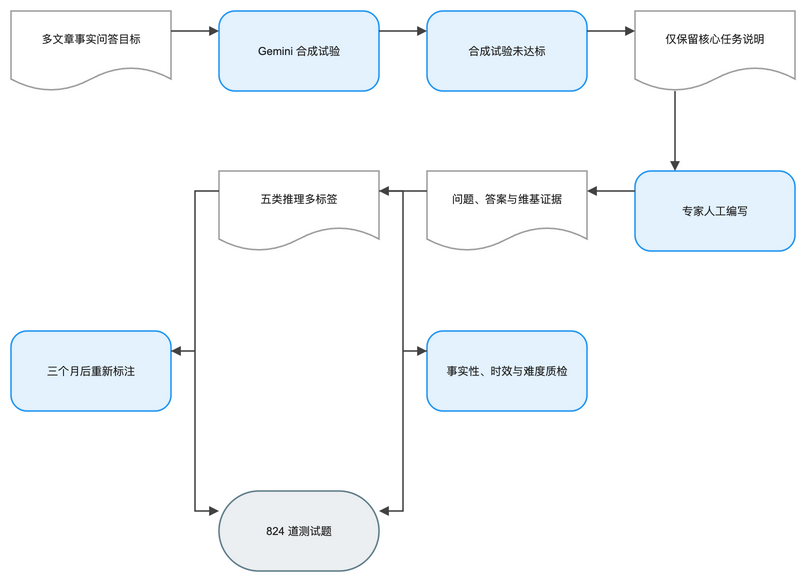

The diagram above was exported from draw.io. Its source (the exported page's mxGraphModel, read from the mxfile embedded in the PNG):
<mxGraphModel dx="1120" dy="720" grid="1" gridSize="8" guides="1" tooltips="1" connect="1" arrows="1" fold="1" page="1" pageScale="1" pageWidth="848" pageHeight="664" math="1" background="#FFFFFF">
  <root>
    <mxCell id="0" />
    <mxCell id="1" parent="0" />
    <mxCell id="2" value="多文章事实问答目标" style="shape=document;boundedLbl=1;html=1;whiteSpace=wrap;fillColor=#FFFFFF;strokeColor=#9E9E9E;strokeWidth=1.5;fontColor=#212121;fontSize=11;fontFamily=Arial, Helvetica, sans-serif;verticalAlign=middle;align=center" vertex="1" parent="1">
      <mxGeometry x="-16" y="24" width="160" height="80" as="geometry" />
    </mxCell>
    <mxCell id="3" value="Gemini 合成试验" style="rounded=1;arcSize=20;html=1;whiteSpace=wrap;fillColor=#E3F2FD;strokeColor=#2196F3;strokeWidth=1.5;fontColor=#212121;fontSize=11;fontFamily=Arial, Helvetica, sans-serif;verticalAlign=middle;align=center" vertex="1" parent="1">
      <mxGeometry x="192" y="24" width="160" height="80" as="geometry" />
    </mxCell>
    <mxCell id="4" value="合成试验未达标" style="rounded=1;arcSize=20;html=1;whiteSpace=wrap;fillColor=#E3F2FD;strokeColor=#2196F3;strokeWidth=1.5;fontColor=#212121;fontSize=11;fontFamily=Arial, Helvetica, sans-serif;verticalAlign=middle;align=center" vertex="1" parent="1">
      <mxGeometry x="400" y="24" width="160" height="80" as="geometry" />
    </mxCell>
    <mxCell id="5" value="仅保留核心任务说明" style="shape=document;boundedLbl=1;html=1;whiteSpace=wrap;fillColor=#FFFFFF;strokeColor=#9E9E9E;strokeWidth=1.5;fontColor=#212121;fontSize=11;fontFamily=Arial, Helvetica, sans-serif;verticalAlign=middle;align=center" vertex="1" parent="1">
      <mxGeometry x="608" y="24" width="160" height="80" as="geometry" />
    </mxCell>
    <mxCell id="6" value="专家人工编写" style="rounded=1;arcSize=20;html=1;whiteSpace=wrap;fillColor=#E3F2FD;strokeColor=#2196F3;strokeWidth=1.5;fontColor=#212121;fontSize=11;fontFamily=Arial, Helvetica, sans-serif;verticalAlign=middle;align=center" vertex="1" parent="1">
      <mxGeometry x="608" y="184" width="160" height="80" as="geometry" />
    </mxCell>
    <mxCell id="7" value="问题、答案与维基证据" style="shape=document;boundedLbl=1;html=1;whiteSpace=wrap;fillColor=#FFFFFF;strokeColor=#9E9E9E;strokeWidth=1.5;fontColor=#212121;fontSize=11;fontFamily=Arial, Helvetica, sans-serif;verticalAlign=middle;align=center" vertex="1" parent="1">
      <mxGeometry x="400" y="184" width="160" height="80" as="geometry" />
    </mxCell>
    <mxCell id="8" value="五类推理多标签" style="shape=document;boundedLbl=1;html=1;whiteSpace=wrap;fillColor=#FFFFFF;strokeColor=#9E9E9E;strokeWidth=1.5;fontColor=#212121;fontSize=11;fontFamily=Arial, Helvetica, sans-serif;verticalAlign=middle;align=center" vertex="1" parent="1">
      <mxGeometry x="192" y="184" width="160" height="80" as="geometry" />
    </mxCell>
    <mxCell id="9" value="三个月后重新标注" style="rounded=1;arcSize=20;html=1;whiteSpace=wrap;fillColor=#E3F2FD;strokeColor=#2196F3;strokeWidth=1.5;fontColor=#212121;fontSize=11;fontFamily=Arial, Helvetica, sans-serif;verticalAlign=middle;align=center" vertex="1" parent="1">
      <mxGeometry x="-16" y="344" width="160" height="80" as="geometry" />
    </mxCell>
    <mxCell id="10" value="事实性、时效与难度质检" style="rounded=1;arcSize=20;html=1;whiteSpace=wrap;fillColor=#E3F2FD;strokeColor=#2196F3;strokeWidth=1.5;fontColor=#212121;fontSize=11;fontFamily=Arial, Helvetica, sans-serif;verticalAlign=middle;align=center" vertex="1" parent="1">
      <mxGeometry x="400" y="344" width="160" height="80" as="geometry" />
    </mxCell>
    <mxCell id="11" value="824 道测试题" style="rounded=1;arcSize=50;html=1;whiteSpace=wrap;fillColor=#ECEFF1;strokeColor=#607D8B;strokeWidth=1.5;fontColor=#212121;fontSize=11;fontFamily=Arial, Helvetica, sans-serif;verticalAlign=middle;align=center" vertex="1" parent="1">
      <mxGeometry x="192" y="504" width="160" height="80" as="geometry" />
    </mxCell>
    <mxCell id="12" value="" style="edgeStyle=orthogonalEdgeStyle;rounded=0;orthogonalLoop=1;jettySize=auto;html=1;strokeColor=#424242;strokeWidth=1.5;endArrow=block;endFill=1;exitX=1;exitY=0.25;exitDx=0;exitDy=0;entryX=0;entryY=0.25;entryDx=0;entryDy=0;jumpStyle=arc;jumpSize=8" edge="1" parent="1" source="2" target="3">
      <mxGeometry relative="1" as="geometry" />
    </mxCell>
    <mxCell id="13" value="" style="edgeStyle=orthogonalEdgeStyle;rounded=0;orthogonalLoop=1;jettySize=auto;html=1;strokeColor=#424242;strokeWidth=1.5;endArrow=block;endFill=1;exitX=1;exitY=0.25;exitDx=0;exitDy=0;entryX=0;entryY=0.25;entryDx=0;entryDy=0;jumpStyle=arc;jumpSize=8" edge="1" parent="1" source="3" target="4">
      <mxGeometry relative="1" as="geometry" />
    </mxCell>
    <mxCell id="14" value="" style="edgeStyle=orthogonalEdgeStyle;rounded=0;orthogonalLoop=1;jettySize=auto;html=1;strokeColor=#424242;strokeWidth=1.5;endArrow=block;endFill=1;exitX=1;exitY=0.25;exitDx=0;exitDy=0;entryX=0;entryY=0.25;entryDx=0;entryDy=0;jumpStyle=arc;jumpSize=8" edge="1" parent="1" source="4" target="5">
      <mxGeometry relative="1" as="geometry" />
    </mxCell>
    <mxCell id="15" value="" style="edgeStyle=orthogonalEdgeStyle;rounded=0;orthogonalLoop=1;jettySize=auto;html=1;strokeColor=#424242;strokeWidth=1.5;endArrow=block;endFill=1;exitX=0.25;exitY=1;exitDx=0;exitDy=0;entryX=0.25;entryY=0;entryDx=0;entryDy=0;jumpStyle=arc;jumpSize=8" edge="1" parent="1" source="5" target="6">
      <mxGeometry relative="1" as="geometry" />
    </mxCell>
    <mxCell id="16" value="" style="edgeStyle=orthogonalEdgeStyle;rounded=0;orthogonalLoop=1;jettySize=auto;html=1;strokeColor=#424242;strokeWidth=1.5;endArrow=block;endFill=1;exitX=0;exitY=0.25;exitDx=0;exitDy=0;entryX=1;entryY=0.25;entryDx=0;entryDy=0;jumpStyle=arc;jumpSize=8" edge="1" parent="1" source="6" target="7">
      <mxGeometry relative="1" as="geometry" />
    </mxCell>
    <mxCell id="17" value="" style="edgeStyle=orthogonalEdgeStyle;rounded=0;orthogonalLoop=1;jettySize=auto;html=1;strokeColor=#424242;strokeWidth=1.5;endArrow=block;endFill=1;exitX=0;exitY=0.25;exitDx=0;exitDy=0;entryX=1;entryY=0.25;entryDx=0;entryDy=0;jumpStyle=arc;jumpSize=8" edge="1" parent="1" source="7" target="8">
      <mxGeometry relative="1" as="geometry" />
    </mxCell>
    <mxCell id="18" value="" style="edgeStyle=orthogonalEdgeStyle;rounded=0;orthogonalLoop=1;jettySize=auto;html=1;strokeColor=#424242;strokeWidth=1.5;endArrow=block;endFill=1;exitX=0;exitY=0.25;exitDx=0;exitDy=0;entryX=1;entryY=0.25;entryDx=0;entryDy=0;jumpStyle=arc;jumpSize=8" edge="1" parent="1" source="8" target="9">
      <mxGeometry relative="1" as="geometry" />
    </mxCell>
    <mxCell id="19" value="" style="edgeStyle=orthogonalEdgeStyle;rounded=0;orthogonalLoop=1;jettySize=auto;html=1;strokeColor=#424242;strokeWidth=1.5;endArrow=block;endFill=1;exitX=1;exitY=0.25;exitDx=0;exitDy=0;entryX=0;entryY=0.25;entryDx=0;entryDy=0;jumpStyle=arc;jumpSize=8" edge="1" parent="1" source="8" target="10">
      <mxGeometry relative="1" as="geometry" />
    </mxCell>
    <mxCell id="20" value="" style="edgeStyle=orthogonalEdgeStyle;rounded=0;orthogonalLoop=1;jettySize=auto;html=1;strokeColor=#424242;strokeWidth=1.5;endArrow=block;endFill=1;exitX=1;exitY=0.25;exitDx=0;exitDy=0;entryX=0;entryY=0.25;entryDx=0;entryDy=0;jumpStyle=arc;jumpSize=8" edge="1" parent="1" source="9" target="11">
      <mxGeometry relative="1" as="geometry" />
    </mxCell>
    <mxCell id="21" value="" style="edgeStyle=orthogonalEdgeStyle;rounded=0;orthogonalLoop=1;jettySize=auto;html=1;strokeColor=#424242;strokeWidth=1.5;endArrow=block;endFill=1;exitX=0;exitY=0.25;exitDx=0;exitDy=0;entryX=1;entryY=0.25;entryDx=0;entryDy=0;jumpStyle=arc;jumpSize=8" edge="1" parent="1" source="10" target="11">
      <mxGeometry relative="1" as="geometry" />
    </mxCell>
  </root>
</mxGraphModel>